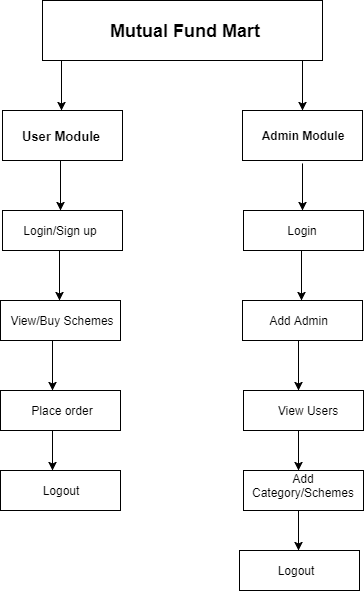

The diagram above was exported from draw.io. Its source (the exported page's mxGraphModel, read from the mxfile embedded in the PNG):
<mxGraphModel dx="872" dy="432" grid="1" gridSize="10" guides="1" tooltips="1" connect="1" arrows="1" fold="1" page="1" pageScale="1" pageWidth="850" pageHeight="1100" background="#ffffff" math="0" shadow="0">
  <root>
    <mxCell id="0" />
    <mxCell id="1" parent="0" />
    <mxCell id="2" value="" style="rounded=0;whiteSpace=wrap;html=1;" vertex="1" parent="1">
      <mxGeometry x="240" y="10" width="280" height="60" as="geometry" />
    </mxCell>
    <mxCell id="3" value="&lt;b&gt;&lt;font style=&quot;font-size: 18px&quot;&gt;Mutual Fund Mart&lt;/font&gt;&lt;/b&gt;" style="text;html=1;strokeColor=none;fillColor=none;align=center;verticalAlign=middle;whiteSpace=wrap;rounded=0;" vertex="1" parent="1">
      <mxGeometry x="303" y="30" width="160" height="20" as="geometry" />
    </mxCell>
    <mxCell id="4" value="" style="endArrow=classic;html=1;" edge="1" parent="1">
      <mxGeometry width="50" height="50" relative="1" as="geometry">
        <mxPoint x="259" y="70" as="sourcePoint" />
        <mxPoint x="259" y="120" as="targetPoint" />
      </mxGeometry>
    </mxCell>
    <mxCell id="5" value="" style="endArrow=classic;html=1;" edge="1" parent="1">
      <mxGeometry width="50" height="50" relative="1" as="geometry">
        <mxPoint x="500" y="70" as="sourcePoint" />
        <mxPoint x="500" y="120" as="targetPoint" />
        <Array as="points" />
      </mxGeometry>
    </mxCell>
    <mxCell id="6" value="" style="rounded=0;whiteSpace=wrap;html=1;" vertex="1" parent="1">
      <mxGeometry x="200" y="120" width="120" height="50" as="geometry" />
    </mxCell>
    <mxCell id="9" value="&lt;b&gt;&lt;font style=&quot;font-size: 13px&quot;&gt;User Module&lt;/font&gt;&lt;/b&gt;" style="text;html=1;strokeColor=none;fillColor=none;align=center;verticalAlign=middle;whiteSpace=wrap;rounded=0;" vertex="1" parent="1">
      <mxGeometry x="213" y="135" width="90" height="20" as="geometry" />
    </mxCell>
    <mxCell id="10" value="&lt;b&gt;&lt;font style=&quot;font-size: 13px&quot;&gt;Admin Module&lt;/font&gt;&lt;/b&gt;" style="text;html=1;strokeColor=none;fillColor=none;align=center;verticalAlign=middle;whiteSpace=wrap;rounded=0;" vertex="1" parent="1">
      <mxGeometry x="453" y="135" width="95" height="20" as="geometry" />
    </mxCell>
    <mxCell id="12" value="" style="endArrow=classic;html=1;" edge="1" parent="1">
      <mxGeometry width="50" height="50" relative="1" as="geometry">
        <mxPoint x="258" y="170" as="sourcePoint" />
        <mxPoint x="258" y="220" as="targetPoint" />
        <Array as="points">
          <mxPoint x="258" y="210" />
        </Array>
      </mxGeometry>
    </mxCell>
    <mxCell id="14" value="" style="rounded=0;whiteSpace=wrap;html=1;" vertex="1" parent="1">
      <mxGeometry x="200" y="220" width="120" height="40" as="geometry" />
    </mxCell>
    <mxCell id="31" value="&lt;b&gt;Admin Module&lt;/b&gt;" style="rounded=0;whiteSpace=wrap;html=1;" vertex="1" parent="1">
      <mxGeometry x="440" y="120" width="120" height="50" as="geometry" />
    </mxCell>
    <mxCell id="32" value="" style="endArrow=classic;html=1;" edge="1" parent="1">
      <mxGeometry width="50" height="50" relative="1" as="geometry">
        <mxPoint x="500" y="180" as="sourcePoint" />
        <mxPoint x="500" y="220" as="targetPoint" />
        <Array as="points">
          <mxPoint x="500" y="190" />
          <mxPoint x="500" y="170" />
          <mxPoint x="500" y="220" />
        </Array>
      </mxGeometry>
    </mxCell>
    <mxCell id="33" value="" style="rounded=0;whiteSpace=wrap;html=1;" vertex="1" parent="1">
      <mxGeometry x="441" y="220" width="120" height="40" as="geometry" />
    </mxCell>
    <mxCell id="34" value="" style="rounded=0;whiteSpace=wrap;html=1;" vertex="1" parent="1">
      <mxGeometry x="198" y="310" width="120" height="40" as="geometry" />
    </mxCell>
    <mxCell id="35" value="" style="endArrow=classic;html=1;rounded=0;jumpSize=1;strokeWidth=1;" edge="1" parent="1">
      <mxGeometry width="50" height="50" relative="1" as="geometry">
        <mxPoint x="257" y="260" as="sourcePoint" />
        <mxPoint x="257" y="310" as="targetPoint" />
        <Array as="points">
          <mxPoint x="257" y="280" />
          <mxPoint x="257" y="290" />
          <mxPoint x="257" y="300" />
        </Array>
      </mxGeometry>
    </mxCell>
    <mxCell id="39" value="View/Buy Schemes" style="text;html=1;strokeColor=none;fillColor=none;align=center;verticalAlign=middle;whiteSpace=wrap;rounded=0;" vertex="1" parent="1">
      <mxGeometry x="200" y="320" width="120" height="20" as="geometry" />
    </mxCell>
    <mxCell id="40" value="" style="rounded=0;whiteSpace=wrap;html=1;" vertex="1" parent="1">
      <mxGeometry x="198" y="400" width="120" height="40" as="geometry" />
    </mxCell>
    <mxCell id="41" value="Place order" style="text;html=1;strokeColor=none;fillColor=none;align=center;verticalAlign=middle;whiteSpace=wrap;rounded=0;" vertex="1" parent="1">
      <mxGeometry x="220" y="410" width="80" height="20" as="geometry" />
    </mxCell>
    <mxCell id="42" value="" style="endArrow=classic;html=1;strokeWidth=1;" edge="1" parent="1">
      <mxGeometry width="50" height="50" relative="1" as="geometry">
        <mxPoint x="250" y="350" as="sourcePoint" />
        <mxPoint x="250" y="400" as="targetPoint" />
      </mxGeometry>
    </mxCell>
    <mxCell id="45" value="" style="rounded=0;whiteSpace=wrap;html=1;" vertex="1" parent="1">
      <mxGeometry x="198" y="480" width="120" height="40" as="geometry" />
    </mxCell>
    <mxCell id="46" value="" style="endArrow=classic;html=1;strokeWidth=1;" edge="1" parent="1">
      <mxGeometry width="50" height="50" relative="1" as="geometry">
        <mxPoint x="250" y="440" as="sourcePoint" />
        <mxPoint x="250" y="480" as="targetPoint" />
        <Array as="points">
          <mxPoint x="250" y="460" />
        </Array>
      </mxGeometry>
    </mxCell>
    <mxCell id="47" value="Logout" style="text;html=1;strokeColor=none;fillColor=none;align=center;verticalAlign=middle;whiteSpace=wrap;rounded=0;" vertex="1" parent="1">
      <mxGeometry x="228" y="490" width="60" height="20" as="geometry" />
    </mxCell>
    <mxCell id="52" value="" style="rounded=0;whiteSpace=wrap;html=1;" vertex="1" parent="1">
      <mxGeometry x="440" y="310" width="120" height="40" as="geometry" />
    </mxCell>
    <mxCell id="53" value="Add Admin" style="text;html=1;strokeColor=none;fillColor=none;align=center;verticalAlign=middle;whiteSpace=wrap;rounded=0;" vertex="1" parent="1">
      <mxGeometry x="453" y="320" width="87" height="20" as="geometry" />
    </mxCell>
    <mxCell id="60" value="Login/Sign up" style="text;html=1;strokeColor=none;fillColor=none;align=center;verticalAlign=middle;whiteSpace=wrap;rounded=0;" vertex="1" parent="1">
      <mxGeometry x="218" y="230" width="80" height="20" as="geometry" />
    </mxCell>
    <mxCell id="63" value="Login" style="text;html=1;strokeColor=none;fillColor=none;align=center;verticalAlign=middle;whiteSpace=wrap;rounded=0;" vertex="1" parent="1">
      <mxGeometry x="470" y="230" width="60" height="20" as="geometry" />
    </mxCell>
    <mxCell id="65" value="" style="rounded=0;whiteSpace=wrap;html=1;" vertex="1" parent="1">
      <mxGeometry x="441" y="400" width="120" height="40" as="geometry" />
    </mxCell>
    <mxCell id="66" value="" style="rounded=0;whiteSpace=wrap;html=1;" vertex="1" parent="1">
      <mxGeometry x="441" y="480" width="120" height="40" as="geometry" />
    </mxCell>
    <mxCell id="67" value="Add Category/Schemes" style="text;html=1;strokeColor=none;fillColor=none;align=center;verticalAlign=middle;whiteSpace=wrap;rounded=0;" vertex="1" parent="1">
      <mxGeometry x="441" y="480" width="120" height="30" as="geometry" />
    </mxCell>
    <mxCell id="68" value="" style="rounded=0;whiteSpace=wrap;html=1;" vertex="1" parent="1">
      <mxGeometry x="437" y="560" width="120" height="40" as="geometry" />
    </mxCell>
    <mxCell id="69" value="Logout" style="text;html=1;strokeColor=none;fillColor=none;align=center;verticalAlign=middle;whiteSpace=wrap;rounded=0;" vertex="1" parent="1">
      <mxGeometry x="463" y="570" width="60" height="20" as="geometry" />
    </mxCell>
    <mxCell id="71" value="View Users" style="text;html=1;strokeColor=none;fillColor=none;align=center;verticalAlign=middle;whiteSpace=wrap;rounded=0;" vertex="1" parent="1">
      <mxGeometry x="470" y="410" width="70" height="20" as="geometry" />
    </mxCell>
    <mxCell id="73" value="" style="endArrow=classic;html=1;strokeWidth=1;" edge="1" parent="1">
      <mxGeometry width="50" height="50" relative="1" as="geometry">
        <mxPoint x="496" y="350" as="sourcePoint" />
        <mxPoint x="496" y="400" as="targetPoint" />
      </mxGeometry>
    </mxCell>
    <mxCell id="76" value="" style="endArrow=classic;html=1;strokeWidth=1;" edge="1" parent="1">
      <mxGeometry width="50" height="50" relative="1" as="geometry">
        <mxPoint x="499" y="260" as="sourcePoint" />
        <mxPoint x="499" y="310" as="targetPoint" />
      </mxGeometry>
    </mxCell>
    <mxCell id="77" value="" style="endArrow=classic;html=1;strokeWidth=1;" edge="1" parent="1">
      <mxGeometry width="50" height="50" relative="1" as="geometry">
        <mxPoint x="496" y="440" as="sourcePoint" />
        <mxPoint x="496" y="480" as="targetPoint" />
        <Array as="points">
          <mxPoint x="496" y="460" />
        </Array>
      </mxGeometry>
    </mxCell>
    <mxCell id="80" value="" style="endArrow=classic;html=1;strokeWidth=1;" edge="1" parent="1">
      <mxGeometry width="50" height="50" relative="1" as="geometry">
        <mxPoint x="496" y="520" as="sourcePoint" />
        <mxPoint x="496" y="560" as="targetPoint" />
        <Array as="points">
          <mxPoint x="496" y="530" />
        </Array>
      </mxGeometry>
    </mxCell>
  </root>
</mxGraphModel>